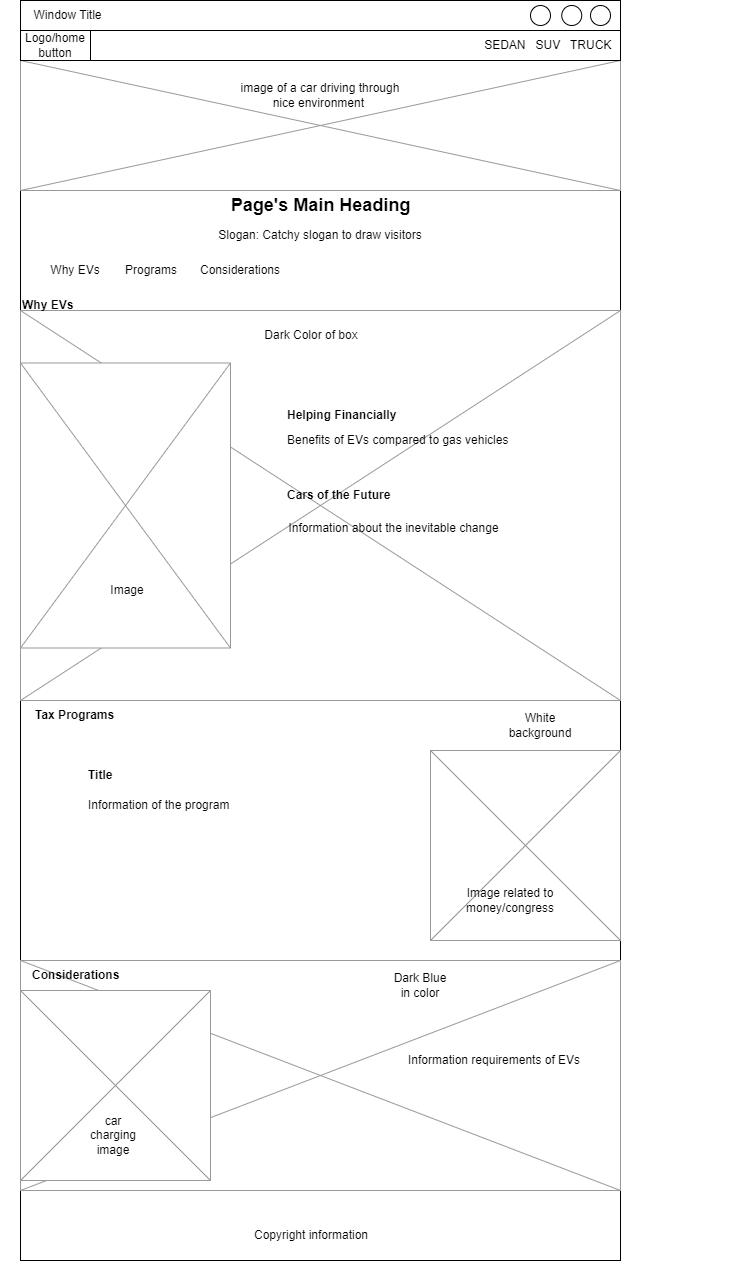

The diagram above was exported from draw.io. Its source (the exported page's mxGraphModel, read from the mxfile embedded in the PNG):
<mxGraphModel dx="1434" dy="782" grid="1" gridSize="10" guides="1" tooltips="1" connect="1" arrows="1" fold="1" page="1" pageScale="1" pageWidth="850" pageHeight="1100" math="0" shadow="0">
  <root>
    <mxCell id="0" />
    <mxCell id="1" parent="0" />
    <mxCell id="1XQhuMwP-JFpyXDiQzwk-2" value="Thunder Drive" style="text;strokeColor=none;fillColor=none;html=1;fontSize=24;fontStyle=1;verticalAlign=middle;align=center;" parent="1" vertex="1">
      <mxGeometry x="250" y="130" width="350" height="60" as="geometry" />
    </mxCell>
    <mxCell id="1XQhuMwP-JFpyXDiQzwk-3" value="Welcome" style="text;html=1;strokeColor=none;fillColor=none;align=center;verticalAlign=middle;whiteSpace=wrap;rounded=0;" parent="1" vertex="1">
      <mxGeometry x="390" y="200" width="60" height="30" as="geometry" />
    </mxCell>
    <mxCell id="M227vlXYxypzXfqiOja0-24" value="Window Title" style="strokeWidth=1;shadow=0;dashed=0;align=center;html=1;shape=mxgraph.mockup.containers.window;align=left;verticalAlign=top;spacingLeft=8;strokeColor2=#008cff;strokeColor3=#c4c4c4;fontColor=#666666;mainText=;fontSize=17;labelBackgroundColor=none;whiteSpace=wrap;" parent="1" vertex="1">
      <mxGeometry x="50" y="160" width="600" height="1130" as="geometry" />
    </mxCell>
    <mxCell id="M227vlXYxypzXfqiOja0-25" value="" style="verticalLabelPosition=bottom;shadow=0;dashed=0;align=center;html=1;verticalAlign=top;strokeWidth=1;shape=mxgraph.mockup.graphics.simpleIcon;strokeColor=#999999;" parent="1" vertex="1">
      <mxGeometry x="50" y="90" width="600" height="130" as="geometry" />
    </mxCell>
    <mxCell id="M227vlXYxypzXfqiOja0-26" value="image of a car driving through nice environment&amp;nbsp;" style="text;html=1;strokeColor=none;fillColor=none;align=center;verticalAlign=middle;whiteSpace=wrap;rounded=0;" parent="1" vertex="1">
      <mxGeometry x="265" y="110" width="170" height="30" as="geometry" />
    </mxCell>
    <mxCell id="M227vlXYxypzXfqiOja0-27" value="Page's Main Heading" style="text;html=1;strokeColor=none;fillColor=none;align=center;verticalAlign=middle;whiteSpace=wrap;rounded=0;fontStyle=1;fontSize=18;" parent="1" vertex="1">
      <mxGeometry x="247.5" y="220" width="205" height="30" as="geometry" />
    </mxCell>
    <mxCell id="M227vlXYxypzXfqiOja0-28" value="Slogan: Catchy slogan to draw visitors" style="text;html=1;strokeColor=none;fillColor=none;align=center;verticalAlign=middle;whiteSpace=wrap;rounded=0;" parent="1" vertex="1">
      <mxGeometry x="176.25" y="250" width="347.5" height="30" as="geometry" />
    </mxCell>
    <mxCell id="M227vlXYxypzXfqiOja0-29" value="" style="verticalLabelPosition=bottom;shadow=0;dashed=0;align=center;html=1;verticalAlign=top;strokeWidth=1;shape=mxgraph.mockup.graphics.simpleIcon;strokeColor=#999999;" parent="1" vertex="1">
      <mxGeometry x="50" y="340" width="600" height="390" as="geometry" />
    </mxCell>
    <mxCell id="M227vlXYxypzXfqiOja0-30" value="Why EVs" style="text;html=1;strokeColor=none;fillColor=none;align=left;verticalAlign=middle;whiteSpace=wrap;rounded=0;fontStyle=1" parent="1" vertex="1">
      <mxGeometry x="50" y="320" width="137.5" height="30" as="geometry" />
    </mxCell>
    <mxCell id="M227vlXYxypzXfqiOja0-34" value="Helping Financially" style="text;html=1;strokeColor=none;fillColor=none;align=left;verticalAlign=middle;whiteSpace=wrap;rounded=0;fontStyle=1" parent="1" vertex="1">
      <mxGeometry x="315" y="430" width="137.5" height="30" as="geometry" />
    </mxCell>
    <mxCell id="M227vlXYxypzXfqiOja0-37" value="" style="verticalLabelPosition=bottom;shadow=0;dashed=0;align=center;html=1;verticalAlign=top;strokeWidth=1;shape=mxgraph.mockup.graphics.simpleIcon;strokeColor=#999999;" parent="1" vertex="1">
      <mxGeometry x="50" y="392.5" width="210" height="285" as="geometry" />
    </mxCell>
    <mxCell id="M227vlXYxypzXfqiOja0-68" value="" style="verticalLabelPosition=bottom;shadow=0;dashed=0;align=center;html=1;verticalAlign=top;strokeWidth=1;shape=mxgraph.mockup.graphics.simpleIcon;strokeColor=#999999;" parent="1" vertex="1">
      <mxGeometry x="50" y="990" width="600" height="230" as="geometry" />
    </mxCell>
    <mxCell id="M227vlXYxypzXfqiOja0-38" value="Tax Programs" style="text;html=1;strokeColor=none;fillColor=none;align=left;verticalAlign=middle;whiteSpace=wrap;rounded=0;fontStyle=1" parent="1" vertex="1">
      <mxGeometry x="62.5" y="730" width="137.5" height="30" as="geometry" />
    </mxCell>
    <mxCell id="M227vlXYxypzXfqiOja0-43" value="Copyright information" style="text;html=1;strokeColor=none;fillColor=none;align=center;verticalAlign=middle;whiteSpace=wrap;rounded=0;" parent="1" vertex="1">
      <mxGeometry x="91.25" y="1250" width="500" height="30" as="geometry" />
    </mxCell>
    <mxCell id="M227vlXYxypzXfqiOja0-44" value="&lt;div style=&quot;&quot;&gt;&lt;span style=&quot;background-color: initial;&quot;&gt;&amp;nbsp; &amp;nbsp;SEDAN&amp;nbsp; &amp;nbsp;SUV&amp;nbsp; &amp;nbsp;TRUCK&amp;nbsp;&amp;nbsp;&lt;/span&gt;&lt;/div&gt;" style="rounded=0;whiteSpace=wrap;html=1;align=right;" parent="1" vertex="1">
      <mxGeometry x="50" y="60" width="600" height="30" as="geometry" />
    </mxCell>
    <mxCell id="JiXBJ0ReR9N37L6vMQAa-1" value="&lt;blockquote style=&quot;margin: 0 0 0 40px; border: none; padding: 0px;&quot;&gt;Why EVs&lt;/blockquote&gt;" style="text;html=1;strokeColor=none;fillColor=none;align=center;verticalAlign=middle;whiteSpace=wrap;rounded=0;" parent="1" vertex="1">
      <mxGeometry x="30" y="280" width="110" height="40" as="geometry" />
    </mxCell>
    <mxCell id="JiXBJ0ReR9N37L6vMQAa-2" value="Programs" style="text;html=1;strokeColor=none;fillColor=none;align=center;verticalAlign=middle;whiteSpace=wrap;rounded=0;" parent="1" vertex="1">
      <mxGeometry x="141.25" y="285" width="80" height="30" as="geometry" />
    </mxCell>
    <mxCell id="M227vlXYxypzXfqiOja0-46" value="Logo/home button" style="rounded=0;whiteSpace=wrap;html=1;" parent="1" vertex="1">
      <mxGeometry x="50" y="60" width="70" height="30" as="geometry" />
    </mxCell>
    <mxCell id="M227vlXYxypzXfqiOja0-48" value="Considerations" style="text;html=1;strokeColor=none;fillColor=none;align=center;verticalAlign=middle;whiteSpace=wrap;rounded=0;" parent="1" vertex="1">
      <mxGeometry x="240" y="285" width="60" height="30" as="geometry" />
    </mxCell>
    <mxCell id="M227vlXYxypzXfqiOja0-49" style="edgeStyle=orthogonalEdgeStyle;rounded=0;orthogonalLoop=1;jettySize=auto;html=1;exitX=0.5;exitY=1;exitDx=0;exitDy=0;" parent="1" source="JiXBJ0ReR9N37L6vMQAa-2" target="JiXBJ0ReR9N37L6vMQAa-2" edge="1">
      <mxGeometry relative="1" as="geometry" />
    </mxCell>
    <mxCell id="M227vlXYxypzXfqiOja0-51" value="Dark Color of box" style="text;html=1;strokeColor=none;fillColor=none;align=center;verticalAlign=middle;whiteSpace=wrap;rounded=0;" parent="1" vertex="1">
      <mxGeometry x="271.25" y="350" width="140" height="30" as="geometry" />
    </mxCell>
    <mxCell id="M227vlXYxypzXfqiOja0-54" value="Benefits of EVs compared to gas vehicles&amp;nbsp;" style="text;html=1;strokeColor=none;fillColor=none;align=left;verticalAlign=middle;whiteSpace=wrap;rounded=0;" parent="1" vertex="1">
      <mxGeometry x="315" y="450" width="457.5" height="40" as="geometry" />
    </mxCell>
    <mxCell id="M227vlXYxypzXfqiOja0-58" value="Information of the program" style="text;html=1;strokeColor=none;fillColor=none;align=left;verticalAlign=middle;whiteSpace=wrap;rounded=0;" parent="1" vertex="1">
      <mxGeometry x="116.25" y="810" width="273.75" height="50" as="geometry" />
    </mxCell>
    <mxCell id="M227vlXYxypzXfqiOja0-60" value="Considerations" style="text;html=1;strokeColor=none;fillColor=none;align=left;verticalAlign=middle;whiteSpace=wrap;rounded=0;fontStyle=1" parent="1" vertex="1">
      <mxGeometry x="60" y="990" width="137.5" height="30" as="geometry" />
    </mxCell>
    <mxCell id="M227vlXYxypzXfqiOja0-63" value="Image" style="text;html=1;strokeColor=none;fillColor=none;align=center;verticalAlign=middle;whiteSpace=wrap;rounded=0;" parent="1" vertex="1">
      <mxGeometry x="112.5" y="600" width="87.5" height="40" as="geometry" />
    </mxCell>
    <mxCell id="M227vlXYxypzXfqiOja0-64" value="Cars of the Future" style="text;html=1;strokeColor=none;fillColor=none;align=left;verticalAlign=middle;whiteSpace=wrap;rounded=0;fontStyle=1" parent="1" vertex="1">
      <mxGeometry x="315" y="510" width="137.5" height="30" as="geometry" />
    </mxCell>
    <mxCell id="M227vlXYxypzXfqiOja0-65" value="Information about the inevitable change" style="text;html=1;strokeColor=none;fillColor=none;align=center;verticalAlign=middle;whiteSpace=wrap;rounded=0;" parent="1" vertex="1">
      <mxGeometry x="311.25" y="540" width="225" height="35" as="geometry" />
    </mxCell>
    <mxCell id="M227vlXYxypzXfqiOja0-66" value="White background" style="text;html=1;strokeColor=none;fillColor=none;align=center;verticalAlign=middle;whiteSpace=wrap;rounded=0;" parent="1" vertex="1">
      <mxGeometry x="540" y="740" width="60" height="30" as="geometry" />
    </mxCell>
    <mxCell id="M227vlXYxypzXfqiOja0-67" value="" style="verticalLabelPosition=bottom;shadow=0;dashed=0;align=center;html=1;verticalAlign=top;strokeWidth=1;shape=mxgraph.mockup.graphics.simpleIcon;strokeColor=#999999;" parent="1" vertex="1">
      <mxGeometry x="460" y="780" width="190" height="190" as="geometry" />
    </mxCell>
    <mxCell id="M227vlXYxypzXfqiOja0-56" value="Image related to money/congress" style="text;html=1;strokeColor=none;fillColor=none;align=center;verticalAlign=middle;whiteSpace=wrap;rounded=0;" parent="1" vertex="1">
      <mxGeometry x="500" y="890" width="80" height="80" as="geometry" />
    </mxCell>
    <mxCell id="M227vlXYxypzXfqiOja0-69" value="Dark Blue in color" style="text;html=1;strokeColor=none;fillColor=none;align=center;verticalAlign=middle;whiteSpace=wrap;rounded=0;" parent="1" vertex="1">
      <mxGeometry x="420" y="1000" width="60" height="30" as="geometry" />
    </mxCell>
    <mxCell id="M227vlXYxypzXfqiOja0-70" value="Information requirements of EVs" style="text;html=1;strokeColor=none;fillColor=none;align=left;verticalAlign=middle;whiteSpace=wrap;rounded=0;" parent="1" vertex="1">
      <mxGeometry x="436.25" y="1060" width="237.5" height="60" as="geometry" />
    </mxCell>
    <mxCell id="M227vlXYxypzXfqiOja0-71" value="Title" style="text;html=1;strokeColor=none;fillColor=none;align=left;verticalAlign=middle;whiteSpace=wrap;rounded=0;fontStyle=1" parent="1" vertex="1">
      <mxGeometry x="116.25" y="790" width="137.5" height="30" as="geometry" />
    </mxCell>
    <mxCell id="M227vlXYxypzXfqiOja0-72" value="" style="verticalLabelPosition=bottom;shadow=0;dashed=0;align=center;html=1;verticalAlign=top;strokeWidth=1;shape=mxgraph.mockup.graphics.simpleIcon;strokeColor=#999999;" parent="1" vertex="1">
      <mxGeometry x="50" y="1020" width="190" height="190" as="geometry" />
    </mxCell>
    <mxCell id="M227vlXYxypzXfqiOja0-73" value="car charging image" style="text;html=1;strokeColor=none;fillColor=none;align=center;verticalAlign=middle;whiteSpace=wrap;rounded=0;" parent="1" vertex="1">
      <mxGeometry x="112.5" y="1150" width="60" height="30" as="geometry" />
    </mxCell>
    <mxCell id="M227vlXYxypzXfqiOja0-74" value="" style="rounded=0;whiteSpace=wrap;html=1;" parent="1" vertex="1">
      <mxGeometry x="50" y="30" width="600" height="30" as="geometry" />
    </mxCell>
    <mxCell id="M227vlXYxypzXfqiOja0-75" value="" style="ellipse;whiteSpace=wrap;html=1;aspect=fixed;" parent="1" vertex="1">
      <mxGeometry x="620" y="35" width="20" height="20" as="geometry" />
    </mxCell>
    <mxCell id="M227vlXYxypzXfqiOja0-76" value="" style="ellipse;whiteSpace=wrap;html=1;aspect=fixed;" parent="1" vertex="1">
      <mxGeometry x="560" y="35" width="20" height="20" as="geometry" />
    </mxCell>
    <mxCell id="M227vlXYxypzXfqiOja0-77" value="" style="ellipse;whiteSpace=wrap;html=1;aspect=fixed;" parent="1" vertex="1">
      <mxGeometry x="591.25" y="35" width="20" height="20" as="geometry" />
    </mxCell>
    <mxCell id="M227vlXYxypzXfqiOja0-82" value="Window Title" style="text;html=1;strokeColor=none;fillColor=none;align=center;verticalAlign=middle;whiteSpace=wrap;rounded=0;" parent="1" vertex="1">
      <mxGeometry x="50" y="30" width="95" height="30" as="geometry" />
    </mxCell>
  </root>
</mxGraphModel>